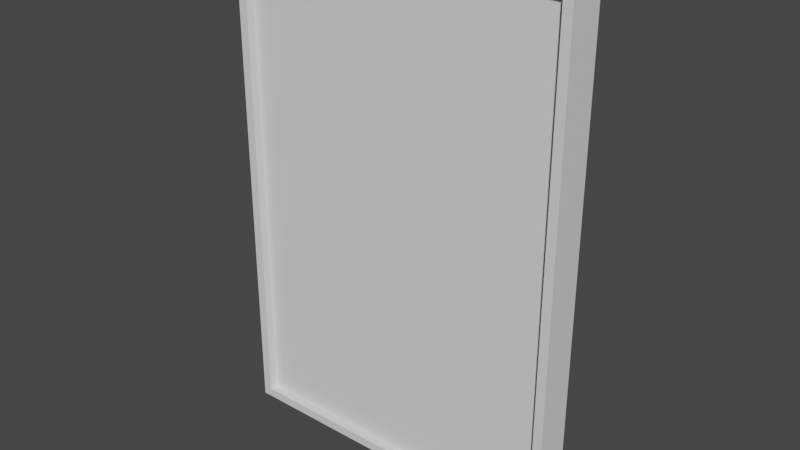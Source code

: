# Source: ss_sng_-poster_changer-poster_frames-001.blend  (saved by Blender 3.3.6; exported with 4.5.12 LTS)
import bpy
from mathutils import Matrix  # noqa: F401  (used for matrix-valued properties, if any)

bpy.ops.wm.read_factory_settings(use_empty=True)
scene = bpy.context.scene
scene.name = 'Scene'

# ---- collections
col_collection = bpy.data.collections.new('Collection'); scene.collection.children.link(col_collection)

# ---- materials (node trees are filled in below, after node groups)
mat_a_posterimage_material = bpy.data.materials.new('A_PosterImage_Material')
mat_a_posterimage_material.use_transparent_shadow = False
mat_b_frame_material = bpy.data.materials.new('B_Frame_Material')
mat_b_frame_material.use_transparent_shadow = False

# ---- material node trees
mat_a_posterimage_material.use_nodes = True; mat_a_posterimage_material.node_tree.nodes.clear()
_N = mat_a_posterimage_material.node_tree.nodes; _L = mat_a_posterimage_material.node_tree.links
n0 = _N.new('ShaderNodeBsdfPrincipled'); n0.name = 'Principled BSDF'; n0.location = (10, 300)
n0.distribution = 'GGX'
n0.subsurface_method = 'RANDOM_WALK_SKIN'
n0.inputs[3].default_value = 1.45
n0.inputs[27].default_value = (0.0, 0.0, 0.0, 1.0)
n0.inputs[28].default_value = 1.0
n1 = _N.new('ShaderNodeOutputMaterial'); n1.name = 'Material Output'; n1.location = (300, 300)
_L.new(n0.outputs[0], n1.inputs[0])
n1.is_active_output = True
mat_b_frame_material.use_nodes = True; mat_b_frame_material.node_tree.nodes.clear()
_N = mat_b_frame_material.node_tree.nodes; _L = mat_b_frame_material.node_tree.links
n0 = _N.new('ShaderNodeBsdfPrincipled'); n0.name = 'Principled BSDF'; n0.location = (10, 300)
n0.distribution = 'GGX'
n0.subsurface_method = 'RANDOM_WALK_SKIN'
n0.inputs[3].default_value = 1.45
n0.inputs[27].default_value = (0.0, 0.0, 0.0, 1.0)
n0.inputs[28].default_value = 1.0
n1 = _N.new('ShaderNodeOutputMaterial'); n1.name = 'Material Output'; n1.location = (300, 300)
_L.new(n0.outputs[0], n1.inputs[0])
n1.is_active_output = True

# ---- world
world_world = bpy.data.worlds.new('World'); scene.world = world_world
world_world.use_nodes = True; world_world.node_tree.nodes.clear()
_N = world_world.node_tree.nodes; _L = world_world.node_tree.links
n0 = _N.new('ShaderNodeOutputWorld'); n0.name = 'World Output'; n0.location = (300, 300)
n1 = _N.new('ShaderNodeBackground'); n1.name = 'Background'; n1.location = (10, 300)
n1.inputs[0].default_value = (0.05088, 0.05088, 0.05088, 1.0)
_L.new(n1.outputs[0], n0.inputs[0])
n0.is_active_output = True
world_world.color = (0.05088, 0.05088, 0.05088)
world_world.use_sun_shadow = False
world_world.sun_shadow_jitter_overblur = 0.0

# ---- meshes
me_plane_004 = bpy.data.meshes.new('Plane.004')
me_plane_004.from_pydata([(-0.9, 4.371e-08, -1.333), (0.9, 4.371e-08, -1.333), (-0.9, 0.2, -1.333), (0.9, 0.2, -1.333), (-0.9, -4.371e-08, 1.333), (0.9, -4.371e-08, 1.333), (-0.9, 0.2, 1.333), (0.9, 0.2, 1.333), (-0.95, 4.371e-08, -1.383), (0.95, 4.371e-08, -1.383), (-0.95, 0.2, -1.383), (0.95, 0.2, -1.383), (-0.95, -4.371e-08, 1.383), (0.95, -4.371e-08, 1.383), (-0.95, 0.2, 1.383), (0.95, 0.2, 1.383), (-0.9, 0.05, -1.333), (0.9, 0.05, 1.333), (0.9, 0.05, -1.333), (-0.9, 0.05, 1.333)], [], [(5, 7, 3, 1), (0, 1, 3, 2), (5, 4, 6, 7), (4, 0, 2, 6), (13, 9, 11, 15), (8, 10, 11, 9), (13, 15, 14, 12), (12, 14, 10, 8), (0, 8, 9, 1), (5, 1, 9, 13), (4, 12, 8, 0), (5, 13, 12, 4), (16, 18, 17, 19)])
me_plane_004.polygons.foreach_set('material_index', [1, 1, 1, 1, 1, 1, 1, 1, 1, 1, 1, 1, 0])
_uv = me_plane_004.uv_layers.new(name='UVMap')
_uv.uv.foreach_set('vector', [0.6125, 0.9228, 0.5491, 0.9228, 0.5491, 0.07831, 0.6125, 0.07831, 0.2173, 0.7635, 0.2173, 0.1934, 0.2807, 0.1934, 0.2807, 0.7635, 0.3743, 0.1934, 0.3743, 0.7635, 0.3109, 0.7635, 0.3109, 0.1934, 0.8028, 0.9228, 0.8028, 0.07831, 0.8661, 0.07831, 0.8661, 0.9228, 0.6283, 0.9386, 0.6283, 0.06248, 0.6917, 0.06248, 0.6917, 0.9386, 0.2015, 0.7794, 0.1381, 0.7794, 0.1381, 0.1776, 0.2015, 0.1776, 0.3901, 0.1776, 0.4534, 0.1776, 0.4534, 0.7794, 0.3901, 0.7794, 0.787, 0.9386, 0.7236, 0.9386, 0.7236, 0.06248, 0.787, 0.06248, 0.2173, 0.7635, 0.2015, 0.7794, 0.2015, 0.1776, 0.2173, 0.1934, 0.6125, 0.9228, 0.6125, 0.07831, 0.6283, 0.06248, 0.6283, 0.9386, 0.8028, 0.9228, 0.787, 0.9386, 0.787, 0.06248, 0.8028, 0.07831, 0.3743, 0.1934, 0.3901, 0.1776, 0.3901, 0.7794, 0.3743, 0.7635, 0.0, 0.0, 1.0, 0.0, 1.0, 1.0, 8.941e-08, 1.0])
me_plane_004.materials.append(mat_a_posterimage_material)
me_plane_004.materials.append(mat_b_frame_material)
me_plane_004.update()

# ---- objects
ob_movieposter_wallframe = bpy.data.objects.new('MoviePoster_WallFrame', me_plane_004)

# ---- transforms, parenting, visibility, modifiers, constraints
ob_movieposter_wallframe.location = (0.0, 0.0, 0.0)

# ---- collection membership
col_collection.objects.link(ob_movieposter_wallframe)

# ---- scene / render settings (as saved in the file)
scene.frame_start = 1; scene.frame_end = 250; scene.frame_set(1)
scene.render.engine = 'BLENDER_EEVEE_NEXT'
scene.cycles.sampling_pattern = 'TABULATED_SOBOL'
scene.cycles.use_light_tree = False
scene.view_settings.view_transform = 'Filmic'
bpy.context.view_layer.update()

# ---- added for rendering (the .blend has no active camera and no usable light): camera, sun
cam_auto = bpy.data.cameras.new('AutoCamera')
cam_auto.lens = 50.0
cam_auto.sensor_width = 36.0
cam_auto.clip_end = 1000.0
ob_auto_camera = bpy.data.objects.new('AutoCamera', cam_auto)
scene.collection.objects.link(ob_auto_camera)
ob_auto_camera.location = (3.11029, -3.63235, 2.48823)
ob_auto_camera.rotation_euler = (1.09748, -7.21219e-08, 0.694738)
scene.camera = ob_auto_camera
light_auto_sun = bpy.data.lights.new('AutoSun', 'SUN')
light_auto_sun.energy = 3.0
light_auto_sun.angle = 0.0523599
ob_auto_sun = bpy.data.objects.new('AutoSun', light_auto_sun)
scene.collection.objects.link(ob_auto_sun)
ob_auto_sun.rotation_euler = (0.872665, 0.174533, 0.523599)
bpy.context.view_layer.update()
